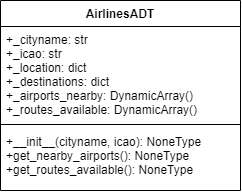

The diagram above was exported from draw.io. Its source (the exported page's mxGraphModel, read from the mxfile embedded in the PNG):
<mxGraphModel dx="2234" dy="423" grid="1" gridSize="10" guides="1" tooltips="1" connect="1" arrows="1" fold="1" page="1" pageScale="1" pageWidth="1169" pageHeight="826" background="#ffffff" math="0" shadow="0">
  <root>
    <mxCell id="0" />
    <mxCell id="1" parent="0" />
    <mxCell id="0c9YZTd-gc_79O5y7JH5-79" value="AirlinesADT" style="swimlane;fontStyle=1;align=center;verticalAlign=top;childLayout=stackLayout;horizontal=1;startSize=26;horizontalStack=0;resizeParent=1;resizeParentMax=0;resizeLast=0;collapsible=1;marginBottom=0;" vertex="1" parent="1">
      <mxGeometry x="320" y="840" width="240" height="190" as="geometry" />
    </mxCell>
    <mxCell id="0c9YZTd-gc_79O5y7JH5-80" value="+_cityname: str&#10;+_icao: str&#10;+_location: dict&#10;+_destinations: dict&#10;+_airports_nearby: DynamicArray()&#10;+_routes_available: DynamicArray()" style="text;strokeColor=none;fillColor=none;align=left;verticalAlign=top;spacingLeft=4;spacingRight=4;overflow=hidden;rotatable=0;points=[[0,0.5],[1,0.5]];portConstraint=eastwest;" vertex="1" parent="0c9YZTd-gc_79O5y7JH5-79">
      <mxGeometry y="26" width="240" height="94" as="geometry" />
    </mxCell>
    <mxCell id="0c9YZTd-gc_79O5y7JH5-81" value="" style="line;strokeWidth=1;fillColor=none;align=left;verticalAlign=middle;spacingTop=-1;spacingLeft=3;spacingRight=3;rotatable=0;labelPosition=right;points=[];portConstraint=eastwest;" vertex="1" parent="0c9YZTd-gc_79O5y7JH5-79">
      <mxGeometry y="120" width="240" height="8" as="geometry" />
    </mxCell>
    <mxCell id="0c9YZTd-gc_79O5y7JH5-82" value="+__init__(cityname, icao): NoneType&#10;+get_nearby_airports(): NoneType&#10;+get_routes_available(): NoneType" style="text;strokeColor=none;fillColor=none;align=left;verticalAlign=top;spacingLeft=4;spacingRight=4;overflow=hidden;rotatable=0;points=[[0,0.5],[1,0.5]];portConstraint=eastwest;" vertex="1" parent="0c9YZTd-gc_79O5y7JH5-79">
      <mxGeometry y="128" width="240" height="62" as="geometry" />
    </mxCell>
  </root>
</mxGraphModel>